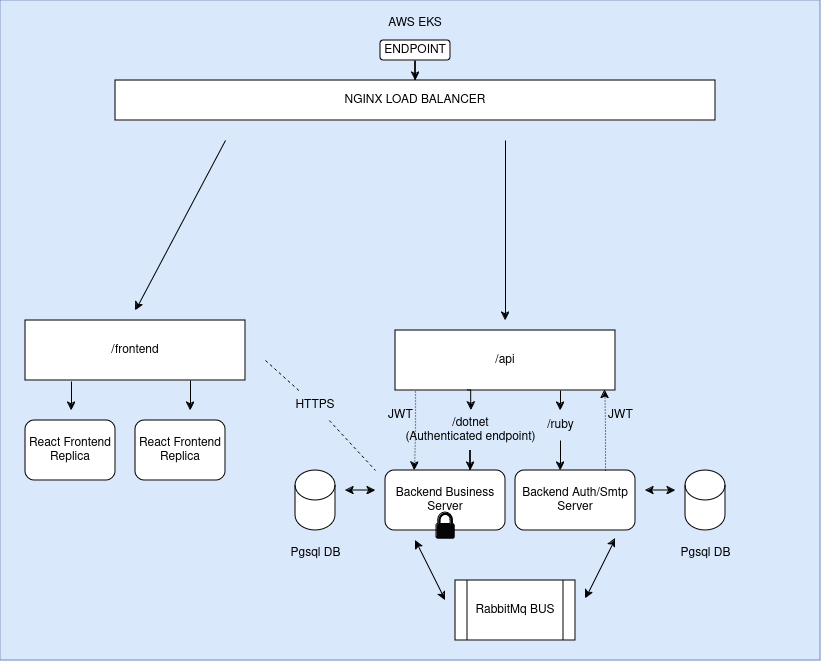

The diagram above was exported from draw.io. Its source (the exported page's mxGraphModel, read from the mxfile embedded in the PNG):
<mxGraphModel dx="1257" dy="641" grid="1" gridSize="10" guides="1" tooltips="1" connect="1" arrows="1" fold="1" page="1" pageScale="1" pageWidth="850" pageHeight="1100" math="0" shadow="0">
  <root>
    <mxCell id="0" />
    <mxCell id="1" parent="0" />
    <mxCell id="wJBDST2m8SiT3-OpeyRY-30" value="" style="rounded=0;whiteSpace=wrap;html=1;fillColor=#dae8fc;strokeColor=#6c8ebf;" vertex="1" parent="1">
      <mxGeometry x="15" width="820" height="660" as="geometry" />
    </mxCell>
    <mxCell id="RX_lWgigQjz4UQ9xhdG8-1" value="NGINX LOAD BALANCER" style="rounded=0;whiteSpace=wrap;html=1;" parent="1" vertex="1">
      <mxGeometry x="130" y="80" width="600" height="40" as="geometry" />
    </mxCell>
    <mxCell id="RX_lWgigQjz4UQ9xhdG8-2" value="" style="endArrow=classic;html=1;rounded=0;" parent="1" edge="1">
      <mxGeometry width="50" height="50" relative="1" as="geometry">
        <mxPoint x="240" y="140" as="sourcePoint" />
        <mxPoint x="150" y="310" as="targetPoint" />
      </mxGeometry>
    </mxCell>
    <mxCell id="RX_lWgigQjz4UQ9xhdG8-5" value="React Frontend&lt;div&gt;Replica&lt;/div&gt;" style="rounded=1;whiteSpace=wrap;html=1;" parent="1" vertex="1">
      <mxGeometry x="40" y="420" width="90" height="60" as="geometry" />
    </mxCell>
    <mxCell id="RX_lWgigQjz4UQ9xhdG8-7" value="" style="endArrow=classic;html=1;rounded=0;" parent="1" edge="1">
      <mxGeometry width="50" height="50" relative="1" as="geometry">
        <mxPoint x="520" y="140" as="sourcePoint" />
        <mxPoint x="520" y="320" as="targetPoint" />
      </mxGeometry>
    </mxCell>
    <mxCell id="wJBDST2m8SiT3-OpeyRY-27" style="edgeStyle=orthogonalEdgeStyle;rounded=0;orthogonalLoop=1;jettySize=auto;html=1;exitX=0.091;exitY=1.015;exitDx=0;exitDy=0;entryX=0.25;entryY=0;entryDx=0;entryDy=0;exitPerimeter=0;dashed=1;dashPattern=1 2;" edge="1" parent="1" source="RX_lWgigQjz4UQ9xhdG8-8">
      <mxGeometry relative="1" as="geometry">
        <mxPoint x="464" y="390" as="sourcePoint" />
        <mxPoint x="429" y="470" as="targetPoint" />
      </mxGeometry>
    </mxCell>
    <mxCell id="RX_lWgigQjz4UQ9xhdG8-8" value="/api" style="rounded=0;whiteSpace=wrap;html=1;" parent="1" vertex="1">
      <mxGeometry x="410" y="330" width="220" height="60" as="geometry" />
    </mxCell>
    <mxCell id="RX_lWgigQjz4UQ9xhdG8-9" value="/frontend" style="rounded=0;whiteSpace=wrap;html=1;" parent="1" vertex="1">
      <mxGeometry x="40" y="320" width="220" height="60" as="geometry" />
    </mxCell>
    <mxCell id="RX_lWgigQjz4UQ9xhdG8-11" value="React Frontend&lt;div&gt;Replica&lt;/div&gt;" style="rounded=1;whiteSpace=wrap;html=1;" parent="1" vertex="1">
      <mxGeometry x="150" y="420" width="90" height="60" as="geometry" />
    </mxCell>
    <mxCell id="RX_lWgigQjz4UQ9xhdG8-15" value="" style="endArrow=classic;html=1;rounded=0;exitX=0.75;exitY=1;exitDx=0;exitDy=0;" parent="1" source="RX_lWgigQjz4UQ9xhdG8-9" edge="1">
      <mxGeometry width="50" height="50" relative="1" as="geometry">
        <mxPoint x="460" y="420" as="sourcePoint" />
        <mxPoint x="205" y="410" as="targetPoint" />
      </mxGeometry>
    </mxCell>
    <mxCell id="RX_lWgigQjz4UQ9xhdG8-16" value="" style="endArrow=classic;html=1;rounded=0;exitX=0.209;exitY=1.017;exitDx=0;exitDy=0;exitPerimeter=0;" parent="1" source="RX_lWgigQjz4UQ9xhdG8-9" edge="1">
      <mxGeometry width="50" height="50" relative="1" as="geometry">
        <mxPoint x="215" y="390" as="sourcePoint" />
        <mxPoint x="86" y="410" as="targetPoint" />
      </mxGeometry>
    </mxCell>
    <mxCell id="RX_lWgigQjz4UQ9xhdG8-20" value="" style="endArrow=classic;html=1;rounded=0;" parent="1" source="RX_lWgigQjz4UQ9xhdG8-23" edge="1">
      <mxGeometry width="50" height="50" relative="1" as="geometry">
        <mxPoint x="475" y="400" as="sourcePoint" />
        <mxPoint x="575" y="470" as="targetPoint" />
      </mxGeometry>
    </mxCell>
    <mxCell id="RX_lWgigQjz4UQ9xhdG8-25" value="Backend Business Server" style="rounded=1;whiteSpace=wrap;html=1;" parent="1" vertex="1">
      <mxGeometry x="400" y="470" width="120" height="60" as="geometry" />
    </mxCell>
    <mxCell id="RX_lWgigQjz4UQ9xhdG8-26" value="Backend Auth/Smtp&lt;div&gt;Server&lt;/div&gt;" style="rounded=1;whiteSpace=wrap;html=1;" parent="1" vertex="1">
      <mxGeometry x="530" y="470" width="120" height="60" as="geometry" />
    </mxCell>
    <mxCell id="RX_lWgigQjz4UQ9xhdG8-27" value="" style="shape=cylinder3;whiteSpace=wrap;html=1;boundedLbl=1;backgroundOutline=1;size=15;" parent="1" vertex="1">
      <mxGeometry x="700" y="470" width="40" height="60" as="geometry" />
    </mxCell>
    <mxCell id="RX_lWgigQjz4UQ9xhdG8-28" value="" style="shape=cylinder3;whiteSpace=wrap;html=1;boundedLbl=1;backgroundOutline=1;size=15;" parent="1" vertex="1">
      <mxGeometry x="310" y="470" width="40" height="60" as="geometry" />
    </mxCell>
    <mxCell id="RX_lWgigQjz4UQ9xhdG8-29" value="" style="endArrow=classic;startArrow=classic;html=1;rounded=0;" parent="1" edge="1">
      <mxGeometry width="50" height="50" relative="1" as="geometry">
        <mxPoint x="660" y="490" as="sourcePoint" />
        <mxPoint x="690" y="490" as="targetPoint" />
        <Array as="points">
          <mxPoint x="670" y="490" />
        </Array>
      </mxGeometry>
    </mxCell>
    <mxCell id="RX_lWgigQjz4UQ9xhdG8-32" value="" style="endArrow=classic;startArrow=classic;html=1;rounded=0;" parent="1" edge="1">
      <mxGeometry width="50" height="50" relative="1" as="geometry">
        <mxPoint x="360" y="490" as="sourcePoint" />
        <mxPoint x="390" y="490" as="targetPoint" />
        <Array as="points">
          <mxPoint x="370" y="490" />
        </Array>
      </mxGeometry>
    </mxCell>
    <mxCell id="RX_lWgigQjz4UQ9xhdG8-33" value="Pgsql DB" style="text;html=1;align=center;verticalAlign=middle;resizable=0;points=[];autosize=1;strokeColor=none;fillColor=none;" parent="1" vertex="1">
      <mxGeometry x="685" y="538" width="70" height="30" as="geometry" />
    </mxCell>
    <mxCell id="RX_lWgigQjz4UQ9xhdG8-34" value="Pgsql DB" style="text;html=1;align=center;verticalAlign=middle;resizable=0;points=[];autosize=1;strokeColor=none;fillColor=none;" parent="1" vertex="1">
      <mxGeometry x="295" y="538" width="70" height="30" as="geometry" />
    </mxCell>
    <mxCell id="RX_lWgigQjz4UQ9xhdG8-35" value="RabbitMq BUS" style="shape=process;whiteSpace=wrap;html=1;backgroundOutline=1;" parent="1" vertex="1">
      <mxGeometry x="470" y="580" width="120" height="60" as="geometry" />
    </mxCell>
    <mxCell id="RX_lWgigQjz4UQ9xhdG8-37" value="" style="endArrow=classic;startArrow=classic;html=1;rounded=0;" parent="1" edge="1">
      <mxGeometry width="50" height="50" relative="1" as="geometry">
        <mxPoint x="460" y="600" as="sourcePoint" />
        <mxPoint x="430" y="540" as="targetPoint" />
      </mxGeometry>
    </mxCell>
    <mxCell id="RX_lWgigQjz4UQ9xhdG8-38" value="" style="endArrow=classic;startArrow=classic;html=1;rounded=0;" parent="1" edge="1">
      <mxGeometry width="50" height="50" relative="1" as="geometry">
        <mxPoint x="600" y="598" as="sourcePoint" />
        <mxPoint x="630" y="538" as="targetPoint" />
      </mxGeometry>
    </mxCell>
    <mxCell id="RX_lWgigQjz4UQ9xhdG8-40" value="" style="endArrow=none;dashed=1;html=1;rounded=0;" parent="1" source="RX_lWgigQjz4UQ9xhdG8-41" edge="1">
      <mxGeometry width="50" height="50" relative="1" as="geometry">
        <mxPoint x="280" y="360" as="sourcePoint" />
        <mxPoint x="390" y="470" as="targetPoint" />
      </mxGeometry>
    </mxCell>
    <mxCell id="RX_lWgigQjz4UQ9xhdG8-42" value="" style="endArrow=none;dashed=1;html=1;rounded=0;" parent="1" target="RX_lWgigQjz4UQ9xhdG8-41" edge="1">
      <mxGeometry width="50" height="50" relative="1" as="geometry">
        <mxPoint x="280" y="360" as="sourcePoint" />
        <mxPoint x="390" y="470" as="targetPoint" />
      </mxGeometry>
    </mxCell>
    <mxCell id="RX_lWgigQjz4UQ9xhdG8-41" value="HTTPS" style="text;html=1;align=center;verticalAlign=middle;whiteSpace=wrap;rounded=0;" parent="1" vertex="1">
      <mxGeometry x="300" y="390" width="60" height="30" as="geometry" />
    </mxCell>
    <mxCell id="RX_lWgigQjz4UQ9xhdG8-44" value="" style="endArrow=classic;html=1;rounded=0;exitX=0.75;exitY=1;exitDx=0;exitDy=0;" parent="1" source="RX_lWgigQjz4UQ9xhdG8-8" target="RX_lWgigQjz4UQ9xhdG8-23" edge="1">
      <mxGeometry width="50" height="50" relative="1" as="geometry">
        <mxPoint x="575" y="390" as="sourcePoint" />
        <mxPoint x="575" y="470" as="targetPoint" />
      </mxGeometry>
    </mxCell>
    <mxCell id="RX_lWgigQjz4UQ9xhdG8-23" value="/ruby" style="text;html=1;align=center;verticalAlign=middle;resizable=0;points=[];autosize=1;strokeColor=none;fillColor=none;" parent="1" vertex="1">
      <mxGeometry x="550" y="410" width="50" height="30" as="geometry" />
    </mxCell>
    <mxCell id="wJBDST2m8SiT3-OpeyRY-1" value="" style="sketch=0;pointerEvents=1;shadow=0;dashed=0;html=1;labelPosition=center;verticalLabelPosition=bottom;verticalAlign=top;outlineConnect=0;align=center;shape=mxgraph.office.security.lock_protected;fillColor=#050505;" vertex="1" parent="1">
      <mxGeometry x="451" y="512" width="18" height="26" as="geometry" />
    </mxCell>
    <mxCell id="wJBDST2m8SiT3-OpeyRY-9" value="JWT" style="text;html=1;align=center;verticalAlign=middle;resizable=0;points=[];autosize=1;strokeColor=none;fillColor=none;dashed=1;" vertex="1" parent="1">
      <mxGeometry x="610" y="400" width="50" height="30" as="geometry" />
    </mxCell>
    <mxCell id="wJBDST2m8SiT3-OpeyRY-13" style="edgeStyle=orthogonalEdgeStyle;rounded=0;orthogonalLoop=1;jettySize=auto;html=1;exitX=0.75;exitY=0;exitDx=0;exitDy=0;entryX=0.952;entryY=0.989;entryDx=0;entryDy=0;entryPerimeter=0;dashed=1;dashPattern=1 2;" edge="1" parent="1" source="RX_lWgigQjz4UQ9xhdG8-26" target="RX_lWgigQjz4UQ9xhdG8-8">
      <mxGeometry relative="1" as="geometry" />
    </mxCell>
    <mxCell id="RX_lWgigQjz4UQ9xhdG8-24" value="&lt;div&gt;/dotnet&lt;/div&gt;(Authenticated endpoint)" style="text;html=1;align=center;verticalAlign=middle;resizable=0;points=[];autosize=1;strokeColor=none;fillColor=none;" parent="1" vertex="1">
      <mxGeometry x="410" y="410" width="150" height="40" as="geometry" />
    </mxCell>
    <mxCell id="wJBDST2m8SiT3-OpeyRY-24" style="edgeStyle=orthogonalEdgeStyle;rounded=0;orthogonalLoop=1;jettySize=auto;html=1;exitX=0.25;exitY=1;exitDx=0;exitDy=0;entryX=0.391;entryY=-0.001;entryDx=0;entryDy=0;entryPerimeter=0;" edge="1" parent="1">
      <mxGeometry relative="1" as="geometry">
        <mxPoint x="482" y="390" as="sourcePoint" />
        <mxPoint x="485.65" y="409.96000000000004" as="targetPoint" />
      </mxGeometry>
    </mxCell>
    <mxCell id="wJBDST2m8SiT3-OpeyRY-25" style="edgeStyle=orthogonalEdgeStyle;rounded=0;orthogonalLoop=1;jettySize=auto;html=1;entryX=0.708;entryY=0;entryDx=0;entryDy=0;entryPerimeter=0;" edge="1" parent="1" source="RX_lWgigQjz4UQ9xhdG8-24" target="RX_lWgigQjz4UQ9xhdG8-25">
      <mxGeometry relative="1" as="geometry" />
    </mxCell>
    <mxCell id="wJBDST2m8SiT3-OpeyRY-28" value="JWT" style="text;html=1;align=center;verticalAlign=middle;resizable=0;points=[];autosize=1;strokeColor=none;fillColor=none;" vertex="1" parent="1">
      <mxGeometry x="390" y="400" width="50" height="30" as="geometry" />
    </mxCell>
    <mxCell id="wJBDST2m8SiT3-OpeyRY-31" value="&lt;div&gt;AWS EKS&lt;/div&gt;&lt;div&gt;&lt;br&gt;&lt;/div&gt;" style="text;html=1;align=center;verticalAlign=middle;whiteSpace=wrap;rounded=0;" vertex="1" parent="1">
      <mxGeometry x="375" y="10" width="110" height="40" as="geometry" />
    </mxCell>
    <mxCell id="wJBDST2m8SiT3-OpeyRY-33" value="" style="edgeStyle=orthogonalEdgeStyle;rounded=0;orthogonalLoop=1;jettySize=auto;html=1;" edge="1" parent="1" source="wJBDST2m8SiT3-OpeyRY-32" target="RX_lWgigQjz4UQ9xhdG8-1">
      <mxGeometry relative="1" as="geometry" />
    </mxCell>
    <mxCell id="wJBDST2m8SiT3-OpeyRY-32" value="ENDPOINT" style="rounded=1;whiteSpace=wrap;html=1;" vertex="1" parent="1">
      <mxGeometry x="395" y="40" width="70" height="20" as="geometry" />
    </mxCell>
  </root>
</mxGraphModel>